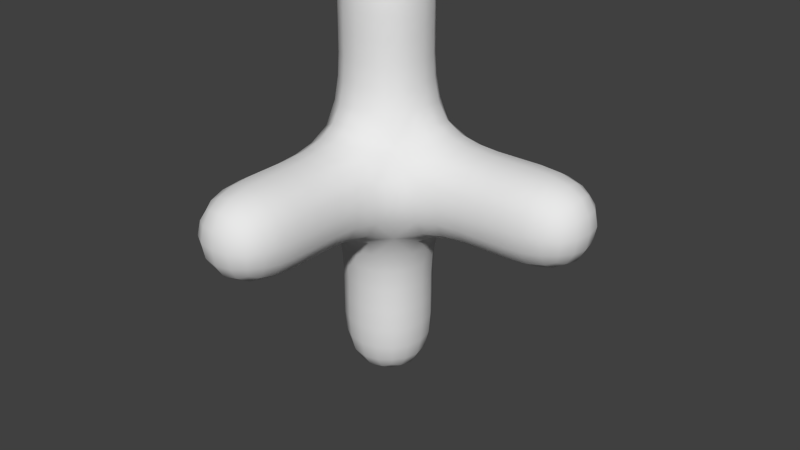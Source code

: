 # Source: cactus2.blend  (saved by Blender 2.73.0; exported with 4.5.12 LTS)
import bpy
from mathutils import Matrix  # noqa: F401  (used for matrix-valued properties, if any)

bpy.ops.wm.read_factory_settings(use_empty=True)
scene = bpy.context.scene
scene.name = 'Scene'

# ---- collections
col_collection_1 = bpy.data.collections.new('Collection 1'); scene.collection.children.link(col_collection_1)

# ---- world
world_world = bpy.data.worlds.new('World'); scene.world = world_world
world_world.color = (0.05088, 0.05088, 0.05088)
world_world.use_sun_shadow = False
world_world.sun_shadow_jitter_overblur = 0.0
world_world.cycles.sampling_method = 'MANUAL'
world_world.cycles.sample_map_resolution = 256

# ---- meshes
me_cube_001 = bpy.data.meshes.new('Cube.001')
me_cube_001.from_pydata([(-0.454, 0.0, 0.01866), (-0.4688, 0.0, 0.25), (-0.4236, 0.1814, 0.0217), (-0.4097, 0.0, -0.1753), (-0.4236, -0.1814, 0.0217), (-0.4375, -0.1875, 0.25), (-0.4375, 0.1875, 0.25), (-0.3819, 0.1632, -0.1632), (-0.3819, -0.1632, -0.1632), (0.0, 0.454, 0.01866), (0.0, 0.4688, 0.25), (0.1814, 0.4236, 0.0217), (0.0, 0.4097, -0.1753), (-0.1814, 0.4236, 0.0217), (-0.1875, 0.4375, 0.25), (0.1875, 0.4375, 0.25), (0.1632, 0.3819, -0.1632), (-0.1632, 0.3819, -0.1632), (0.454, 0.0, 0.01866), (0.4688, 0.0, 0.25), (0.4236, -0.1814, 0.0217), (0.4097, 0.0, -0.1753), (0.4236, 0.1814, 0.0217), (0.4375, 0.1875, 0.25), (0.4375, -0.1875, 0.25), (0.3819, -0.1632, -0.1632), (0.3819, 0.1632, -0.1632), (0.0, -0.454, 0.01866), (0.0, -0.4688, 0.25), (-0.1814, -0.4236, 0.0217), (0.0, -0.4097, -0.1753), (0.1814, -0.4236, 0.0217), (0.1875, -0.4375, 0.25), (-0.1875, -0.4375, 0.25), (-0.1632, -0.3819, -0.1632), (0.1632, -0.3819, -0.1632), (0.0, 0.0, -0.4392), (-0.1753, 0.0, -0.4097), (0.0, 0.1753, -0.4097), (0.1753, 0.0, -0.4097), (0.0, -0.1753, -0.4097), (-0.1632, -0.1632, -0.3819), (-0.1632, 0.1632, -0.3819), (0.1632, 0.1632, -0.3819), (0.1632, -0.1632, -0.3819), (0.00125, -0.4844, 0.9883), (0.0, -0.4688, 0.75), (0.1953, -0.4531, 0.9922), (0.005, -0.5312, 1.203), (-0.1903, -0.4531, 0.9922), (-0.1875, -0.4375, 0.75), (0.1875, -0.4375, 0.75), (0.2188, -0.5, 1.219), (-0.1987, -0.5, 1.219), (0.4844, -1.012, 2.0), (0.5312, -0.7969, 2.0), (0.4531, -1.008, 2.195), (0.4688, -1.25, 2.0), (0.4531, -1.008, 1.805), (0.5, -0.7812, 1.781), (0.5, -0.7812, 2.219), (0.4375, -1.25, 2.188), (0.4375, -1.25, 1.812), (0.4844, -0.00125, 0.9883), (0.4688, 0.0, 0.75), (0.4531, 0.1903, 0.9922), (0.5312, -0.005, 1.203), (0.4531, -0.1953, 0.9922), (0.4375, -0.1875, 0.75), (0.4375, 0.1875, 0.75), (0.5, 0.1987, 1.219), (0.5, -0.2188, 1.219), (0.001953, 0.4695, 1.0), (0.0, 0.4688, 0.75), (-0.1875, 0.4375, 1.0), (0.007812, 0.4716, 1.25), (0.1953, 0.4403, 1.0), (0.1875, 0.4375, 0.75), (-0.1875, 0.4375, 0.75), (-0.1875, 0.4375, 1.25), (0.2188, 0.4487, 1.25), (-0.4695, -0.001953, 1.0), (-0.4688, 0.0, 0.75), (-0.4403, -0.1953, 1.0), (-0.4716, -0.007812, 1.25), (-0.4375, 0.1875, 1.0), (-0.4375, 0.1875, 0.75), (-0.4375, -0.1875, 0.75), (-0.4487, -0.2188, 1.25), (-0.4375, 0.1875, 1.25), (0.00125, -0.4844, 3.012), (0.005, -0.5312, 2.797), (0.1953, -0.4531, 3.008), (0.0, -0.4688, 3.25), (-0.1903, -0.4531, 3.008), (-0.1987, -0.5, 2.781), (0.2188, -0.5, 2.781), (0.1875, -0.4375, 3.25), (-0.1875, -0.4375, 3.25), (1.0, 0.4702, 2.0), (0.75, 0.4744, 2.0), (1.0, 0.4403, 2.195), (1.25, 0.4688, 2.0), (1.0, 0.4403, 1.805), (0.75, 0.4487, 1.781), (0.75, 0.4487, 2.219), (1.25, 0.4375, 2.188), (1.25, 0.4375, 1.812), (0.01562, 0.4819, 2.0), (0.01562, 0.4794, 1.75), (-0.1875, 0.4375, 2.0), (0.01562, 0.4794, 2.25), (0.25, 0.49, 2.0), (0.25, 0.48, 1.75), (-0.1875, 0.4375, 1.75), (-0.1875, 0.4375, 2.25), (0.25, 0.48, 2.25), (-0.4819, -0.01562, 2.0), (-0.4794, -0.01562, 1.75), (-0.49, -0.25, 2.0), (-0.4794, -0.01562, 2.25), (-0.4375, 0.1875, 2.0), (-0.4375, 0.1875, 1.75), (-0.48, -0.25, 1.75), (-0.48, -0.25, 2.25), (-0.4375, 0.1875, 2.25), (0.454, -1.981, 2.0), (0.4688, -1.75, 2.0), (0.4236, -1.978, 2.181), (0.4097, -2.175, 2.0), (0.4236, -1.978, 1.819), (0.4375, -1.75, 1.812), (0.4375, -1.75, 2.188), (0.3819, -2.163, 2.163), (0.3819, -2.163, 1.837), (-0.4702, -1.0, 2.0), (-0.4744, -0.75, 2.0), (-0.4403, -1.0, 1.805), (-0.4688, -1.25, 2.0), (-0.4403, -1.0, 2.195), (-0.4487, -0.75, 2.219), (-0.4487, -0.75, 1.781), (-0.4375, -1.25, 1.812), (-0.4375, -1.25, 2.188), (0.00125, -1.012, 2.484), (0.005, -0.7969, 2.531), (-0.1903, -1.008, 2.453), (0.0, -1.25, 2.469), (0.1953, -1.008, 2.453), (0.2188, -0.7812, 2.5), (-0.1987, -0.7812, 2.5), (-0.1875, -1.25, 2.438), (0.1875, -1.25, 2.438), (0.00125, -1.012, 1.516), (0.005, -0.7969, 1.469), (0.1953, -1.008, 1.547), (0.0, -1.25, 1.531), (-0.1903, -1.008, 1.547), (-0.1987, -0.7812, 1.5), (0.2188, -0.7812, 1.5), (0.1875, -1.25, 1.562), (-0.1875, -1.25, 1.562), (0.0, -2.439, 2.0), (0.0, -2.41, 1.825), (0.1753, -2.41, 2.0), (0.0, -2.41, 2.175), (-0.1753, -2.41, 2.0), (-0.1632, -2.382, 1.837), (0.1632, -2.382, 1.837), (0.1632, -2.382, 2.163), (-0.1632, -2.382, 2.163), (-0.454, -1.981, 2.0), (-0.4688, -1.75, 2.0), (-0.4236, -1.978, 1.819), (-0.4097, -2.175, 2.0), (-0.4236, -1.978, 2.181), (-0.4375, -1.75, 2.188), (-0.4375, -1.75, 1.812), (-0.3819, -2.163, 1.837), (-0.3819, -2.163, 2.163), (0.0, -1.981, 2.454), (0.0, -1.75, 2.469), (-0.1814, -1.978, 2.424), (0.0, -2.175, 2.41), (0.1814, -1.978, 2.424), (0.1875, -1.75, 2.438), (-0.1875, -1.75, 2.438), (-0.1632, -2.163, 2.382), (0.1632, -2.163, 2.382), (0.0, -1.981, 1.546), (0.0, -1.75, 1.531), (0.1814, -1.978, 1.576), (0.0, -2.175, 1.59), (-0.1814, -1.978, 1.576), (-0.1875, -1.75, 1.562), (0.1875, -1.75, 1.562), (0.1632, -2.163, 1.618), (-0.1632, -2.163, 1.618), (1.981, 0.454, 2.0), (1.75, 0.4688, 2.0), (1.978, 0.4236, 2.181), (2.175, 0.4097, 2.0), (1.978, 0.4236, 1.819), (1.75, 0.4375, 1.812), (1.75, 0.4375, 2.188), (2.163, 0.3819, 2.163), (2.163, 0.3819, 1.837), (1.012, -0.4844, 2.0), (0.7969, -0.5312, 2.0), (1.008, -0.4531, 1.805), (1.25, -0.4688, 2.0), (1.008, -0.4531, 2.195), (0.7812, -0.5, 2.219), (0.7812, -0.5, 1.781), (1.25, -0.4375, 1.812), (1.25, -0.4375, 2.188), (1.012, -0.00125, 2.484), (0.7969, -0.005, 2.531), (1.008, -0.1953, 2.453), (1.25, 0.0, 2.469), (1.008, 0.1903, 2.453), (0.7812, 0.1987, 2.5), (0.7812, -0.2188, 2.5), (1.25, -0.1875, 2.438), (1.25, 0.1875, 2.438), (1.012, -0.00125, 1.516), (0.7969, -0.005, 1.469), (1.008, 0.1903, 1.547), (1.25, 0.0, 1.531), (1.008, -0.1953, 1.547), (0.7812, -0.2188, 1.5), (0.7812, 0.1987, 1.5), (1.25, 0.1875, 1.562), (1.25, -0.1875, 1.562), (2.439, 0.0, 2.0), (2.41, 0.0, 1.825), (2.41, 0.1753, 2.0), (2.41, 0.0, 2.175), (2.41, -0.1753, 2.0), (2.382, -0.1632, 1.837), (2.382, 0.1632, 1.837), (2.382, 0.1632, 2.163), (2.382, -0.1632, 2.163), (1.981, -0.454, 2.0), (1.75, -0.4688, 2.0), (1.978, -0.4236, 1.819), (2.175, -0.4097, 2.0), (1.978, -0.4236, 2.181), (1.75, -0.4375, 2.188), (1.75, -0.4375, 1.812), (2.163, -0.3819, 1.837), (2.163, -0.3819, 2.163), (1.981, 0.0, 2.454), (1.75, 0.0, 2.469), (1.978, -0.1814, 2.424), (2.175, 0.0, 2.41), (1.978, 0.1814, 2.424), (1.75, 0.1875, 2.438), (1.75, -0.1875, 2.438), (2.163, -0.1632, 2.382), (2.163, 0.1632, 2.382), (1.981, 0.0, 1.546), (1.75, 0.0, 1.531), (1.978, 0.1814, 1.576), (2.175, 0.0, 1.59), (1.978, -0.1814, 1.576), (1.75, -0.1875, 1.562), (1.75, 0.1875, 1.562), (2.163, 0.1632, 1.618), (2.163, -0.1632, 1.618), (0.0, -0.454, 3.981), (0.0, -0.4688, 3.75), (0.1814, -0.4236, 3.978), (0.0, -0.4097, 4.175), (-0.1814, -0.4236, 3.978), (-0.1875, -0.4375, 3.75), (0.1875, -0.4375, 3.75), (0.1632, -0.3819, 4.163), (-0.1632, -0.3819, 4.163), (0.4844, -0.00125, 3.012), (0.5312, -0.005, 2.797), (0.4531, 0.1903, 3.008), (0.4688, 0.0, 3.25), (0.4531, -0.1953, 3.008), (0.5, -0.2188, 2.781), (0.5, 0.1987, 2.781), (0.4375, 0.1875, 3.25), (0.4375, -0.1875, 3.25), (0.001953, 0.4695, 3.0), (0.007812, 0.4716, 2.75), (-0.1875, 0.4375, 3.0), (0.0, 0.4688, 3.25), (0.1953, 0.4403, 3.0), (0.2188, 0.4487, 2.75), (-0.1875, 0.4375, 2.75), (-0.1875, 0.4375, 3.25), (0.1875, 0.4375, 3.25), (-0.4695, -0.001953, 3.0), (-0.4716, -0.007812, 2.75), (-0.4403, -0.1953, 3.0), (-0.4688, 0.0, 3.25), (-0.4375, 0.1875, 3.0), (-0.4375, 0.1875, 2.75), (-0.4487, -0.2188, 2.75), (-0.4375, -0.1875, 3.25), (-0.4375, 0.1875, 3.25), (0.0, 0.0, 4.439), (0.1753, 0.0, 4.41), (0.0, 0.1753, 4.41), (-0.1753, 0.0, 4.41), (0.0, -0.1753, 4.41), (0.1632, -0.1632, 4.382), (0.1632, 0.1632, 4.382), (-0.1632, 0.1632, 4.382), (-0.1632, -0.1632, 4.382), (0.454, 0.0, 3.981), (0.4688, 0.0, 3.75), (0.4236, 0.1814, 3.978), (0.4097, 0.0, 4.175), (0.4236, -0.1814, 3.978), (0.4375, -0.1875, 3.75), (0.4375, 0.1875, 3.75), (0.3819, 0.1632, 4.163), (0.3819, -0.1632, 4.163), (0.0, 0.454, 3.981), (0.0, 0.4688, 3.75), (-0.1814, 0.4236, 3.978), (0.0, 0.4097, 4.175), (0.1814, 0.4236, 3.978), (0.1875, 0.4375, 3.75), (-0.1875, 0.4375, 3.75), (-0.1632, 0.3819, 4.163), (0.1632, 0.3819, 4.163), (-0.454, 0.0, 3.981), (-0.4688, 0.0, 3.75), (-0.4236, -0.1814, 3.978), (-0.4097, 0.0, 4.175), (-0.4236, 0.1814, 3.978), (-0.4375, 0.1875, 3.75), (-0.4375, -0.1875, 3.75), (-0.3819, -0.1632, 4.163), (-0.3819, 0.1632, 4.163), (-0.2995, -0.2995, -0.151), (-0.3327, -0.3327, 0.02474), (-0.3438, -0.3438, 0.25), (-0.4375, -0.1875, 0.5), (-0.4688, 0.0, 0.5), (-0.4375, 0.1875, 0.5), (-0.3438, 0.3438, 0.25), (-0.3327, 0.3327, 0.02474), (-0.2995, 0.2995, -0.151), (-0.2995, 0.151, -0.2995), (-0.3216, 0.0, -0.3216), (-0.2995, -0.151, -0.2995), (-0.1875, 0.4375, 0.5), (0.0, 0.4688, 0.5), (0.1875, 0.4375, 0.5), (0.3438, 0.3438, 0.25), (0.3327, 0.3327, 0.02474), (0.2995, 0.2995, -0.151), (0.151, 0.2995, -0.2995), (0.0, 0.3216, -0.3216), (-0.151, 0.2995, -0.2995), (0.4375, 0.1875, 0.5), (0.4688, 0.0, 0.5), (0.4375, -0.1875, 0.5), (0.3438, -0.3438, 0.25), (0.3327, -0.3327, 0.02474), (0.2995, -0.2995, -0.151), (0.2995, -0.151, -0.2995), (0.3216, 0.0, -0.3216), (0.2995, 0.151, -0.2995), (0.1875, -0.4375, 0.5), (0.0, -0.4688, 0.5), (-0.1875, -0.4375, 0.5), (-0.151, -0.2995, -0.2995), (0.0, -0.3216, -0.3216), (0.151, -0.2995, -0.2995), (-0.4622, -0.2422, 1.5), (-0.4749, -0.01367, 1.5), (-0.4375, 0.1875, 1.5), (-0.1875, 0.4375, 1.5), (0.01367, 0.4749, 1.5), (0.2422, 0.4622, 1.5), (0.6016, 0.2044, 1.398), (0.6289, -0.0075, 1.371), (0.6016, -0.2344, 1.398), (0.2344, -0.6016, 1.398), (0.0075, -0.6289, 1.371), (-0.2044, -0.6016, 1.398), (-0.3606, -0.3984, 1.242), (-0.348, -0.3574, 0.998), (-0.3438, -0.3438, 0.75), (0.3438, -0.3438, 0.75), (0.3574, -0.3574, 0.9961), (0.3984, -0.3984, 1.234), (0.3438, 0.3438, 0.75), (0.3574, 0.348, 0.998), (0.3984, 0.3606, 1.242), (-0.3438, 0.3438, 0.75), (-0.3438, 0.3438, 1.0), (-0.3438, 0.3438, 1.25), (-0.4622, -0.2422, 2.5), (-0.4749, -0.01367, 2.5), (-0.4375, 0.1875, 2.5), (-0.1875, 0.4375, 2.5), (0.01367, 0.4749, 2.5), (0.2422, 0.4622, 2.5), (0.6016, 0.2044, 2.602), (0.6289, -0.0075, 2.629), (0.6016, -0.2344, 2.602), (0.2344, -0.6016, 2.602), (0.0075, -0.6289, 2.629), (-0.2044, -0.6016, 2.602), (-0.4622, -0.5, 2.242), (-0.4811, -0.5, 2.0), (-0.4622, -0.5, 1.758), (0.6016, -0.6016, 1.766), (0.6289, -0.6289, 2.0), (0.6016, -0.6016, 2.234), (0.5, 0.4622, 1.758), (0.5, 0.4811, 2.0), (0.5, 0.4622, 2.242), (-0.3438, 0.3438, 1.75), (-0.3438, 0.3438, 2.0), (-0.3438, 0.3438, 2.25), (0.1875, -1.5, 1.562), (0.0, -1.5, 1.531), (-0.1875, -1.5, 1.562), (0.1875, -1.5, 2.438), (0.0, -1.5, 2.469), (-0.1875, -1.5, 2.438), (-0.4375, -1.5, 2.188), (-0.4688, -1.5, 2.0), (-0.4375, -1.5, 1.812), (0.4375, -1.5, 1.812), (0.4688, -1.5, 2.0), (0.4375, -1.5, 2.188), (0.3438, -1.25, 1.656), (0.3574, -1.004, 1.643), (0.3984, -0.7656, 1.602), (0.3984, -0.7656, 2.398), (0.3574, -1.004, 2.357), (0.3438, -1.25, 2.344), (-0.3438, -1.25, 2.344), (-0.348, -1.002, 2.357), (-0.3606, -0.7578, 2.398), (-0.3606, -0.7578, 1.602), (-0.348, -1.002, 1.643), (-0.3438, -1.25, 1.656), (0.151, -2.299, 1.701), (0.0, -2.322, 1.678), (-0.151, -2.299, 1.701), (0.151, -2.299, 2.299), (0.0, -2.322, 2.322), (-0.151, -2.299, 2.299), (-0.2995, -2.299, 2.151), (-0.3216, -2.322, 2.0), (-0.2995, -2.299, 1.849), (0.2995, -2.299, 1.849), (0.3216, -2.322, 2.0), (0.2995, -2.299, 2.151), (0.2995, -2.151, 1.701), (0.3327, -1.975, 1.667), (0.3438, -1.75, 1.656), (0.3438, -1.75, 2.344), (0.3327, -1.975, 2.333), (0.2995, -2.151, 2.299), (-0.2995, -2.151, 2.299), (-0.3327, -1.975, 2.333), (-0.3438, -1.75, 2.344), (-0.3438, -1.75, 1.656), (-0.3327, -1.975, 1.667), (-0.2995, -2.151, 1.701), (1.5, 0.1875, 1.562), (1.5, 0.0, 1.531), (1.5, -0.1875, 1.562), (1.5, 0.1875, 2.438), (1.5, 0.0, 2.469), (1.5, -0.1875, 2.438), (1.5, -0.4375, 1.812), (1.5, -0.4688, 2.0), (1.5, -0.4375, 2.188), (1.5, 0.4375, 1.812), (1.5, 0.4688, 2.0), (1.5, 0.4375, 2.188), (1.25, 0.3438, 1.656), (1.002, 0.348, 1.643), (0.7578, 0.3606, 1.602), (0.7578, 0.3606, 2.398), (1.002, 0.348, 2.357), (1.25, 0.3438, 2.344), (1.25, -0.3438, 2.344), (1.004, -0.3574, 2.357), (0.7656, -0.3984, 2.398), (0.7656, -0.3984, 1.602), (1.004, -0.3574, 1.643), (1.25, -0.3438, 1.656), (2.299, 0.151, 1.701), (2.322, 0.0, 1.678), (2.299, -0.151, 1.701), (2.299, 0.151, 2.299), (2.322, 0.0, 2.322), (2.299, -0.151, 2.299), (2.299, -0.2995, 1.849), (2.322, -0.3216, 2.0), (2.299, -0.2995, 2.151), (2.299, 0.2995, 1.849), (2.322, 0.3216, 2.0), (2.299, 0.2995, 2.151), (2.151, 0.2995, 1.701), (1.975, 0.3327, 1.667), (1.75, 0.3438, 1.656), (1.75, 0.3438, 2.344), (1.975, 0.3327, 2.333), (2.151, 0.2995, 2.299), (2.151, -0.2995, 2.299), (1.975, -0.3327, 2.333), (1.75, -0.3438, 2.344), (1.75, -0.3438, 1.656), (1.975, -0.3327, 1.667), (2.151, -0.2995, 1.701), (-0.4375, -0.1875, 3.5), (-0.4688, 0.0, 3.5), (-0.4375, 0.1875, 3.5), (-0.1875, 0.4375, 3.5), (0.0, 0.4688, 3.5), (0.1875, 0.4375, 3.5), (0.4375, 0.1875, 3.5), (0.4688, 0.0, 3.5), (0.4375, -0.1875, 3.5), (0.1875, -0.4375, 3.5), (0.0, -0.4688, 3.5), (-0.1875, -0.4375, 3.5), (-0.3438, -0.3438, 3.25), (-0.348, -0.3574, 3.002), (-0.3606, -0.3984, 2.758), (0.3984, -0.3984, 2.766), (0.3574, -0.3574, 3.004), (0.3438, -0.3438, 3.25), (0.3984, 0.3606, 2.758), (0.3574, 0.348, 3.002), (0.3438, 0.3438, 3.25), (-0.3438, 0.3438, 2.75), (-0.3438, 0.3438, 3.0), (-0.3438, 0.3438, 3.25), (-0.2995, -0.151, 4.299), (-0.3216, 0.0, 4.322), (-0.2995, 0.151, 4.299), (-0.151, 0.2995, 4.299), (0.0, 0.3216, 4.322), (0.151, 0.2995, 4.299), (0.2995, 0.151, 4.299), (0.3216, 0.0, 4.322), (0.2995, -0.151, 4.299), (0.151, -0.2995, 4.299), (0.0, -0.3216, 4.322), (-0.151, -0.2995, 4.299), (-0.2995, -0.2995, 4.151), (-0.3327, -0.3327, 3.975), (-0.3438, -0.3438, 3.75), (0.3438, -0.3438, 3.75), (0.3327, -0.3327, 3.975), (0.2995, -0.2995, 4.151), (0.3438, 0.3438, 3.75), (0.3327, 0.3327, 3.975), (0.2995, 0.2995, 4.151), (-0.3438, 0.3438, 3.75), (-0.3327, 0.3327, 3.975), (-0.2995, 0.2995, 4.151), (-0.2546, -0.2546, -0.2546), (-0.2546, 0.2546, -0.2546), (0.2546, 0.2546, -0.2546), (0.2546, -0.2546, -0.2546), (-0.3438, -0.3438, 0.5), (-0.3438, 0.3438, 0.5), (0.3438, 0.3438, 0.5), (0.3438, -0.3438, 0.5), (-0.393, -0.5, 1.5), (-0.3438, 0.3438, 1.5), (0.5, 0.393, 1.5), (0.5, -0.5, 1.5), (-0.393, -0.5, 2.5), (-0.3438, 0.3438, 2.5), (0.5, 0.393, 2.5), (0.5, -0.5, 2.5), (-0.3438, -1.5, 1.656), (0.3438, -1.5, 1.656), (-0.3438, -1.5, 2.344), (0.3438, -1.5, 2.344), (-0.2546, -2.255, 1.745), (0.2546, -2.255, 1.745), (-0.2546, -2.255, 2.255), (0.2546, -2.255, 2.255), (1.5, 0.3438, 1.656), (1.5, -0.3438, 1.656), (1.5, 0.3438, 2.344), (1.5, -0.3438, 2.344), (2.255, 0.2546, 1.745), (2.255, -0.2546, 1.745), (2.255, 0.2546, 2.255), (2.255, -0.2546, 2.255), (-0.3438, -0.3438, 3.5), (-0.3438, 0.3438, 3.5), (0.3438, 0.3438, 3.5), (0.3438, -0.3438, 3.5), (-0.2546, -0.2546, 4.255), (-0.2546, 0.2546, 4.255), (0.2546, 0.2546, 4.255), (0.2546, -0.2546, 4.255)], [], [(0, 4, 5, 1), (1, 5, 345, 346), (4, 343, 344, 5), (5, 344, 574, 345), (0, 1, 6, 2), (2, 6, 348, 349), (1, 346, 347, 6), (6, 347, 575, 348), (0, 2, 7, 3), (3, 7, 351, 352), (2, 349, 350, 7), (7, 350, 571, 351), (0, 3, 8, 4), (4, 8, 342, 343), (3, 352, 353, 8), (8, 353, 570, 342), (9, 13, 14, 10), (10, 14, 354, 355), (13, 349, 348, 14), (14, 348, 575, 354), (9, 10, 15, 11), (11, 15, 357, 358), (10, 355, 356, 15), (15, 356, 576, 357), (9, 11, 16, 12), (12, 16, 360, 361), (11, 358, 359, 16), (16, 359, 572, 360), (9, 12, 17, 13), (13, 17, 350, 349), (12, 361, 362, 17), (17, 362, 571, 350), (18, 22, 23, 19), (19, 23, 363, 364), (22, 358, 357, 23), (23, 357, 576, 363), (18, 19, 24, 20), (20, 24, 366, 367), (19, 364, 365, 24), (24, 365, 577, 366), (18, 20, 25, 21), (21, 25, 369, 370), (20, 367, 368, 25), (25, 368, 573, 369), (18, 21, 26, 22), (22, 26, 359, 358), (21, 370, 371, 26), (26, 371, 572, 359), (27, 31, 32, 28), (28, 32, 372, 373), (31, 367, 366, 32), (32, 366, 577, 372), (27, 28, 33, 29), (29, 33, 344, 343), (28, 373, 374, 33), (33, 374, 574, 344), (27, 29, 34, 30), (30, 34, 375, 376), (29, 343, 342, 34), (34, 342, 570, 375), (27, 30, 35, 31), (31, 35, 368, 367), (30, 376, 377, 35), (35, 377, 573, 368), (36, 40, 41, 37), (37, 41, 353, 352), (40, 376, 375, 41), (41, 375, 570, 353), (36, 37, 42, 38), (38, 42, 362, 361), (37, 352, 351, 42), (42, 351, 571, 362), (36, 38, 43, 39), (39, 43, 371, 370), (38, 361, 360, 43), (43, 360, 572, 371), (36, 39, 44, 40), (40, 44, 377, 376), (39, 370, 369, 44), (44, 369, 573, 377), (45, 49, 50, 46), (46, 50, 374, 373), (49, 391, 392, 50), (50, 392, 574, 374), (45, 46, 51, 47), (47, 51, 393, 394), (46, 373, 372, 51), (51, 372, 577, 393), (45, 47, 52, 48), (48, 52, 387, 388), (47, 394, 395, 52), (52, 395, 581, 387), (45, 48, 53, 49), (49, 53, 390, 391), (48, 388, 389, 53), (53, 389, 578, 390), (54, 58, 59, 55), (55, 59, 417, 418), (58, 439, 440, 59), (59, 440, 581, 417), (54, 55, 60, 56), (56, 60, 441, 442), (55, 418, 419, 60), (60, 419, 585, 441), (54, 56, 61, 57), (57, 61, 437, 436), (56, 442, 443, 61), (61, 443, 589, 437), (54, 57, 62, 58), (58, 62, 438, 439), (57, 436, 435, 62), (62, 435, 587, 438), (63, 67, 68, 64), (64, 68, 365, 364), (67, 394, 393, 68), (68, 393, 577, 365), (63, 64, 69, 65), (65, 69, 396, 397), (64, 364, 363, 69), (69, 363, 576, 396), (63, 65, 70, 66), (66, 70, 384, 385), (65, 397, 398, 70), (70, 398, 580, 384), (63, 66, 71, 67), (67, 71, 395, 394), (66, 385, 386, 71), (71, 386, 581, 395), (72, 76, 77, 73), (73, 77, 356, 355), (76, 397, 396, 77), (77, 396, 576, 356), (72, 73, 78, 74), (74, 78, 399, 400), (73, 355, 354, 78), (78, 354, 575, 399), (72, 74, 79, 75), (75, 79, 381, 382), (74, 400, 401, 79), (79, 401, 579, 381), (72, 75, 80, 76), (76, 80, 398, 397), (75, 382, 383, 80), (80, 383, 580, 398), (81, 85, 86, 82), (82, 86, 347, 346), (85, 400, 399, 86), (86, 399, 575, 347), (81, 82, 87, 83), (83, 87, 392, 391), (82, 346, 345, 87), (87, 345, 574, 392), (81, 83, 88, 84), (84, 88, 378, 379), (83, 391, 390, 88), (88, 390, 578, 378), (81, 84, 89, 85), (85, 89, 401, 400), (84, 379, 380, 89), (89, 380, 579, 401), (90, 94, 95, 91), (91, 95, 413, 412), (94, 535, 536, 95), (95, 536, 582, 413), (90, 91, 96, 92), (92, 96, 537, 538), (91, 412, 411, 96), (96, 411, 585, 537), (90, 92, 97, 93), (93, 97, 531, 532), (92, 538, 539, 97), (97, 539, 605, 531), (90, 93, 98, 94), (94, 98, 534, 535), (93, 532, 533, 98), (98, 533, 602, 534), (99, 103, 104, 100), (100, 104, 420, 421), (103, 487, 488, 104), (104, 488, 580, 420), (99, 100, 105, 101), (101, 105, 489, 490), (100, 421, 422, 105), (105, 422, 584, 489), (99, 101, 106, 102), (102, 106, 485, 484), (101, 490, 491, 106), (106, 491, 596, 485), (99, 102, 107, 103), (103, 107, 486, 487), (102, 484, 483, 107), (107, 483, 594, 486), (108, 112, 113, 109), (109, 113, 383, 382), (112, 421, 420, 113), (113, 420, 580, 383), (108, 109, 114, 110), (110, 114, 423, 424), (109, 382, 381, 114), (114, 381, 579, 423), (108, 110, 115, 111), (111, 115, 405, 406), (110, 424, 425, 115), (115, 425, 583, 405), (108, 111, 116, 112), (112, 116, 422, 421), (111, 406, 407, 116), (116, 407, 584, 422), (117, 121, 122, 118), (118, 122, 380, 379), (121, 424, 423, 122), (122, 423, 579, 380), (117, 118, 123, 119), (119, 123, 416, 415), (118, 379, 378, 123), (123, 378, 578, 416), (117, 119, 124, 120), (120, 124, 402, 403), (119, 415, 414, 124), (124, 414, 582, 402), (117, 120, 125, 121), (121, 125, 425, 424), (120, 403, 404, 125), (125, 404, 583, 425), (126, 130, 131, 127), (127, 131, 435, 436), (130, 463, 464, 131), (131, 464, 587, 435), (126, 127, 132, 128), (128, 132, 465, 466), (127, 436, 437, 132), (132, 437, 589, 465), (126, 128, 133, 129), (129, 133, 461, 460), (128, 466, 467, 133), (133, 467, 593, 461), (126, 129, 134, 130), (130, 134, 462, 463), (129, 460, 459, 134), (134, 459, 591, 462), (135, 139, 140, 136), (136, 140, 414, 415), (139, 445, 446, 140), (140, 446, 582, 414), (135, 136, 141, 137), (137, 141, 447, 448), (136, 415, 416, 141), (141, 416, 578, 447), (135, 137, 142, 138), (138, 142, 434, 433), (137, 448, 449, 142), (142, 449, 586, 434), (135, 138, 143, 139), (139, 143, 444, 445), (138, 433, 432, 143), (143, 432, 588, 444), (144, 148, 149, 145), (145, 149, 411, 412), (148, 442, 441, 149), (149, 441, 585, 411), (144, 145, 150, 146), (146, 150, 446, 445), (145, 412, 413, 150), (150, 413, 582, 446), (144, 146, 151, 147), (147, 151, 431, 430), (146, 445, 444, 151), (151, 444, 588, 431), (144, 147, 152, 148), (148, 152, 443, 442), (147, 430, 429, 152), (152, 429, 589, 443), (153, 157, 158, 154), (154, 158, 389, 388), (157, 448, 447, 158), (158, 447, 578, 389), (153, 154, 159, 155), (155, 159, 440, 439), (154, 388, 387, 159), (159, 387, 581, 440), (153, 155, 160, 156), (156, 160, 426, 427), (155, 439, 438, 160), (160, 438, 587, 426), (153, 156, 161, 157), (157, 161, 449, 448), (156, 427, 428, 161), (161, 428, 586, 449), (162, 166, 167, 163), (163, 167, 452, 451), (166, 457, 458, 167), (167, 458, 590, 452), (162, 163, 168, 164), (164, 168, 459, 460), (163, 451, 450, 168), (168, 450, 591, 459), (162, 164, 169, 165), (165, 169, 453, 454), (164, 460, 461, 169), (169, 461, 593, 453), (162, 165, 170, 166), (166, 170, 456, 457), (165, 454, 455, 170), (170, 455, 592, 456), (171, 175, 176, 172), (172, 176, 432, 433), (175, 469, 470, 176), (176, 470, 588, 432), (171, 172, 177, 173), (173, 177, 471, 472), (172, 433, 434, 177), (177, 434, 586, 471), (171, 173, 178, 174), (174, 178, 458, 457), (173, 472, 473, 178), (178, 473, 590, 458), (171, 174, 179, 175), (175, 179, 468, 469), (174, 457, 456, 179), (179, 456, 592, 468), (180, 184, 185, 181), (181, 185, 429, 430), (184, 466, 465, 185), (185, 465, 589, 429), (180, 181, 186, 182), (182, 186, 470, 469), (181, 430, 431, 186), (186, 431, 588, 470), (180, 182, 187, 183), (183, 187, 455, 454), (182, 469, 468, 187), (187, 468, 592, 455), (180, 183, 188, 184), (184, 188, 467, 466), (183, 454, 453, 188), (188, 453, 593, 467), (189, 193, 194, 190), (190, 194, 428, 427), (193, 472, 471, 194), (194, 471, 586, 428), (189, 190, 195, 191), (191, 195, 464, 463), (190, 427, 426, 195), (195, 426, 587, 464), (189, 191, 196, 192), (192, 196, 450, 451), (191, 463, 462, 196), (196, 462, 591, 450), (189, 192, 197, 193), (193, 197, 473, 472), (192, 451, 452, 197), (197, 452, 590, 473), (198, 202, 203, 199), (199, 203, 483, 484), (202, 511, 512, 203), (203, 512, 594, 483), (198, 199, 204, 200), (200, 204, 513, 514), (199, 484, 485, 204), (204, 485, 596, 513), (198, 200, 205, 201), (201, 205, 509, 508), (200, 514, 515, 205), (205, 515, 600, 509), (198, 201, 206, 202), (202, 206, 510, 511), (201, 508, 507, 206), (206, 507, 598, 510), (207, 211, 212, 208), (208, 212, 419, 418), (211, 493, 494, 212), (212, 494, 585, 419), (207, 208, 213, 209), (209, 213, 495, 496), (208, 418, 417, 213), (213, 417, 581, 495), (207, 209, 214, 210), (210, 214, 480, 481), (209, 496, 497, 214), (214, 497, 595, 480), (207, 210, 215, 211), (211, 215, 492, 493), (210, 481, 482, 215), (215, 482, 597, 492), (216, 220, 221, 217), (217, 221, 408, 409), (220, 490, 489, 221), (221, 489, 584, 408), (216, 217, 222, 218), (218, 222, 494, 493), (217, 409, 410, 222), (222, 410, 585, 494), (216, 218, 223, 219), (219, 223, 479, 478), (218, 493, 492, 223), (223, 492, 597, 479), (216, 219, 224, 220), (220, 224, 491, 490), (219, 478, 477, 224), (224, 477, 596, 491), (225, 229, 230, 226), (226, 230, 386, 385), (229, 496, 495, 230), (230, 495, 581, 386), (225, 226, 231, 227), (227, 231, 488, 487), (226, 385, 384, 231), (231, 384, 580, 488), (225, 227, 232, 228), (228, 232, 474, 475), (227, 487, 486, 232), (232, 486, 594, 474), (225, 228, 233, 229), (229, 233, 497, 496), (228, 475, 476, 233), (233, 476, 595, 497), (234, 238, 239, 235), (235, 239, 500, 499), (238, 505, 504, 239), (239, 504, 599, 500), (234, 235, 240, 236), (236, 240, 507, 508), (235, 499, 498, 240), (240, 498, 598, 507), (234, 236, 241, 237), (237, 241, 501, 502), (236, 508, 509, 241), (241, 509, 600, 501), (234, 237, 242, 238), (238, 242, 506, 505), (237, 502, 503, 242), (242, 503, 601, 506), (243, 247, 248, 244), (244, 248, 482, 481), (247, 517, 518, 248), (248, 518, 597, 482), (243, 244, 249, 245), (245, 249, 519, 520), (244, 481, 480, 249), (249, 480, 595, 519), (243, 245, 250, 246), (246, 250, 504, 505), (245, 520, 521, 250), (250, 521, 599, 504), (243, 246, 251, 247), (247, 251, 516, 517), (246, 505, 506, 251), (251, 506, 601, 516), (252, 256, 257, 253), (253, 257, 477, 478), (256, 514, 513, 257), (257, 513, 596, 477), (252, 253, 258, 254), (254, 258, 518, 517), (253, 478, 479, 258), (258, 479, 597, 518), (252, 254, 259, 255), (255, 259, 503, 502), (254, 517, 516, 259), (259, 516, 601, 503), (252, 255, 260, 256), (256, 260, 515, 514), (255, 502, 501, 260), (260, 501, 600, 515), (261, 265, 266, 262), (262, 266, 476, 475), (265, 520, 519, 266), (266, 519, 595, 476), (261, 262, 267, 263), (263, 267, 512, 511), (262, 475, 474, 267), (267, 474, 594, 512), (261, 263, 268, 264), (264, 268, 498, 499), (263, 511, 510, 268), (268, 510, 598, 498), (261, 264, 269, 265), (265, 269, 521, 520), (264, 499, 500, 269), (269, 500, 599, 521), (270, 274, 275, 271), (271, 275, 533, 532), (274, 559, 560, 275), (275, 560, 602, 533), (270, 271, 276, 272), (272, 276, 561, 562), (271, 532, 531, 276), (276, 531, 605, 561), (270, 272, 277, 273), (273, 277, 555, 556), (272, 562, 563, 277), (277, 563, 609, 555), (270, 273, 278, 274), (274, 278, 558, 559), (273, 556, 557, 278), (278, 557, 606, 558), (279, 283, 284, 280), (280, 284, 410, 409), (283, 538, 537, 284), (284, 537, 585, 410), (279, 280, 285, 281), (281, 285, 540, 541), (280, 409, 408, 285), (285, 408, 584, 540), (279, 281, 286, 282), (282, 286, 528, 529), (281, 541, 542, 286), (286, 542, 604, 528), (279, 282, 287, 283), (283, 287, 539, 538), (282, 529, 530, 287), (287, 530, 605, 539), (288, 292, 293, 289), (289, 293, 407, 406), (292, 541, 540, 293), (293, 540, 584, 407), (288, 289, 294, 290), (290, 294, 543, 544), (289, 406, 405, 294), (294, 405, 583, 543), (288, 290, 295, 291), (291, 295, 525, 526), (290, 544, 545, 295), (295, 545, 603, 525), (288, 291, 296, 292), (292, 296, 542, 541), (291, 526, 527, 296), (296, 527, 604, 542), (297, 301, 302, 298), (298, 302, 404, 403), (301, 544, 543, 302), (302, 543, 583, 404), (297, 298, 303, 299), (299, 303, 536, 535), (298, 403, 402, 303), (303, 402, 582, 536), (297, 299, 304, 300), (300, 304, 522, 523), (299, 535, 534, 304), (304, 534, 602, 522), (297, 300, 305, 301), (301, 305, 545, 544), (300, 523, 524, 305), (305, 524, 603, 545), (306, 310, 311, 307), (307, 311, 554, 553), (310, 556, 555, 311), (311, 555, 609, 554), (306, 307, 312, 308), (308, 312, 551, 550), (307, 553, 552, 312), (312, 552, 608, 551), (306, 308, 313, 309), (309, 313, 548, 547), (308, 550, 549, 313), (313, 549, 607, 548), (306, 309, 314, 310), (310, 314, 557, 556), (309, 547, 546, 314), (314, 546, 606, 557), (315, 319, 320, 316), (316, 320, 530, 529), (319, 562, 561, 320), (320, 561, 605, 530), (315, 316, 321, 317), (317, 321, 564, 565), (316, 529, 528, 321), (321, 528, 604, 564), (315, 317, 322, 318), (318, 322, 552, 553), (317, 565, 566, 322), (322, 566, 608, 552), (315, 318, 323, 319), (319, 323, 563, 562), (318, 553, 554, 323), (323, 554, 609, 563), (324, 328, 329, 325), (325, 329, 527, 526), (328, 565, 564, 329), (329, 564, 604, 527), (324, 325, 330, 326), (326, 330, 567, 568), (325, 526, 525, 330), (330, 525, 603, 567), (324, 326, 331, 327), (327, 331, 549, 550), (326, 568, 569, 331), (331, 569, 607, 549), (324, 327, 332, 328), (328, 332, 566, 565), (327, 550, 551, 332), (332, 551, 608, 566), (333, 337, 338, 334), (334, 338, 524, 523), (337, 568, 567, 338), (338, 567, 603, 524), (333, 334, 339, 335), (335, 339, 560, 559), (334, 523, 522, 339), (339, 522, 602, 560), (333, 335, 340, 336), (336, 340, 546, 547), (335, 559, 558, 340), (340, 558, 606, 546), (333, 336, 341, 337), (337, 341, 569, 568), (336, 547, 548, 341), (341, 548, 607, 569)])
me_cube_001.polygons.foreach_set('use_smooth', [True] * 608)
me_cube_001.use_remesh_preserve_volume = False
me_cube_001.use_remesh_preserve_attributes = False
me_cube_001.use_mirror_vertex_groups = False
me_cube_001.update()
arm_armature = bpy.data.armatures.new('Armature')  # bones are not reproduced

# ---- objects
ob_armature = bpy.data.objects.new('Armature', arm_armature)
ob_cube = bpy.data.objects.new('Cube', me_cube_001)

# ---- transforms, parenting, visibility, modifiers, constraints
ob_armature.location = (0.0, 0.0, 0.0)
ob_armature.lineart.crease_threshold = 0.0
ob_cube.parent = ob_armature
ob_cube.location = (0.0, 0.0, 0.0)
ob_cube.lineart.crease_threshold = 0.0
_vg = ob_cube.vertex_groups.new(name='ROOT')
for _i, _w in zip([0, 1, 2, 3, 4, 5, 6, 7, 8, 9, 10, 11, 12, 13, 14, 15, 16, 17, 18, 19, 20, 21, 22, 23, 24, 25, 26, 27, 28, 29, 30, 31, 32, 33, 34, 35, 36, 37, 38, 39, 40, 41, 42, 43, 44, 45, 46, 47, 48, 49, 50, 51, 52, 53, 63, 64, 65, 66, 67, 68, 69, 70, 71, 72, 73, 74, 75, 76, 77, 78, 79, 80, 81, 82, 83, 84, 85, 86, 87, 88, 89, 154, 226, 342, 343, 344, 345, 346, 347, 348, 349, 350, 351, 352, 353, 354, 355, 356, 357, 358, 359, 360, 361, 362, 363, 364, 365, 366, 367, 368, 369, 370, 371, 372, 373, 374, 375, 376, 377, 378, 379, 380, 381, 382, 383, 384, 385, 386, 387, 388, 389, 390, 391, 392, 393, 394, 395, 396, 397, 398, 399, 400, 401, 570, 571, 572, 573, 574, 575, 576, 577, 578, 579, 580, 581], [1.0, 0.9985, 1.0, 1.0, 1.0, 0.9954, 0.9992, 1.0, 1.0, 1.0, 0.9985, 1.0, 1.0, 1.0, 0.9992, 0.9954, 1.0, 1.0, 1.0, 0.989, 1.0, 1.0, 1.0, 0.99, 0.9875, 1.0, 1.0, 1.0, 0.989, 1.0, 1.0, 1.0, 0.9875, 0.99, 1.0, 1.0, 1.0, 1.0, 1.0, 1.0, 1.0, 1.0, 1.0, 1.0, 1.0, 0.2961, 0.7607, 0.2901, 0.1336, 0.3068, 0.7676, 0.7603, 0.1177, 0.132, 0.2961, 0.7607, 0.3068, 0.1336, 0.2901, 0.7603, 0.7676, 0.132, 0.1177, 0.4962, 0.8148, 0.5028, 0.174, 0.4624, 0.8028, 0.8179, 0.1857, 0.1591, 0.4962, 0.8148, 0.4624, 0.174, 0.5028, 0.8179, 0.8028, 0.1591, 0.1857, 0.0001816, 0.0001816, 1.0, 1.0, 0.9918, 0.9271, 0.9314, 0.9325, 0.999, 1.0, 1.0, 1.0, 1.0, 1.0, 0.9325, 0.9314, 0.9271, 0.9918, 1.0, 1.0, 1.0, 1.0, 1.0, 0.9179, 0.9163, 0.9148, 0.9866, 1.0, 1.0, 1.0, 1.0, 1.0, 0.9148, 0.9163, 0.9179, 1.0, 1.0, 1.0, 0.05961, 0.06409, 0.06691, 0.06691, 0.06409, 0.05961, 0.05478, 0.05872, 0.05098, 0.05098, 0.05872, 0.05478, 0.1359, 0.3425, 0.7802, 0.7592, 0.2794, 0.1097, 0.7802, 0.3425, 0.1359, 0.8176, 0.5041, 0.1899, 1.0, 1.0, 1.0, 1.0, 0.9213, 0.9324, 0.9213, 0.9139, 0.02961, 0.06833, 0.02961, 0.002797]): _vg.add([_i], _w, 'REPLACE')
_vg = ob_cube.vertex_groups.new(name='Spine')
for _i, _w in zip([1, 5, 6, 10, 14, 15, 19, 23, 24, 28, 32, 33, 45, 46, 47, 48, 49, 50, 51, 52, 53, 58, 59, 63, 64, 65, 66, 67, 68, 69, 70, 71, 72, 73, 74, 75, 76, 77, 78, 79, 80, 81, 82, 83, 84, 85, 86, 87, 88, 89, 100, 103, 104, 108, 109, 110, 111, 112, 113, 114, 115, 116, 117, 118, 119, 120, 121, 122, 123, 124, 125, 136, 137, 141, 153, 154, 155, 156, 157, 158, 159, 209, 213, 225, 226, 227, 228, 229, 230, 231, 344, 345, 346, 347, 348, 354, 355, 356, 357, 363, 364, 365, 366, 372, 373, 374, 378, 379, 380, 381, 382, 383, 384, 385, 386, 387, 388, 389, 390, 391, 392, 393, 394, 395, 396, 397, 398, 399, 400, 401, 403, 404, 405, 406, 414, 415, 416, 417, 420, 421, 422, 423, 424, 425, 439, 440, 447, 448, 487, 488, 495, 496, 574, 575, 576, 577, 578, 579, 580, 581], [0.001548, 0.004555, 0.000781, 0.001548, 0.000781, 0.004555, 0.01103, 0.01004, 0.01247, 0.01103, 0.01247, 0.01004, 0.6263, 0.237, 0.6321, 0.6571, 0.6193, 0.2324, 0.2397, 0.6337, 0.6629, 0.005798, 0.05923, 0.6263, 0.237, 0.6193, 0.6571, 0.6321, 0.2397, 0.2324, 0.6629, 0.6337, 0.5038, 0.1852, 0.4972, 0.7706, 0.5238, 0.1972, 0.1821, 0.8021, 0.7374, 0.5038, 0.1852, 0.5238, 0.7706, 0.4972, 0.1821, 0.1972, 0.7374, 0.8021, 0.02847, 0.004549, 0.0848, 0.2215, 0.6301, 0.2828, 0.08268, 0.1448, 0.3526, 0.6934, 0.09783, 0.06014, 0.2215, 0.6301, 0.1448, 0.08268, 0.2828, 0.6934, 0.3526, 0.06014, 0.09783, 0.02847, 0.004549, 0.0848, 0.07636, 0.2069, 0.07127, 0.001136, 0.07144, 0.1995, 0.1891, 0.005798, 0.05923, 0.07636, 0.2069, 0.07144, 0.001136, 0.07127, 0.1891, 0.1995, 0.008202, 0.07288, 0.06859, 0.06746, 0.0009962, 0.06746, 0.06859, 0.07288, 0.008202, 0.08212, 0.08367, 0.08522, 0.0134, 0.08522, 0.08367, 0.08212, 0.6754, 0.7964, 0.844, 0.844, 0.7964, 0.6754, 0.4411, 0.4399, 0.4276, 0.4276, 0.4399, 0.4411, 0.6912, 0.5984, 0.2198, 0.2408, 0.6174, 0.6265, 0.2198, 0.5984, 0.6912, 0.1824, 0.4959, 0.8101, 0.006704, 0.01656, 0.01656, 0.006704, 0.02081, 0.08102, 0.197, 0.09374, 0.197, 0.08102, 0.02081, 0.7075, 0.2928, 0.1028, 0.05148, 0.1321, 0.1613, 0.05512, 0.05512, 0.1613, 0.1321, 0.05148, 0.07874, 0.06759, 0.07874, 0.08607, 0.4577, 0.8563, 0.4577, 0.3327]): _vg.add([_i], _w, 'REPLACE')
_vg = ob_cube.vertex_groups.new(name='Arm.L')
for _i, _w in zip([47, 52, 54, 55, 56, 58, 59, 60, 63, 64, 65, 66, 67, 70, 71, 75, 76, 79, 80, 92, 96, 99, 100, 101, 102, 103, 104, 105, 106, 107, 108, 109, 110, 111, 112, 113, 114, 115, 116, 117, 118, 120, 121, 122, 125, 148, 149, 155, 159, 199, 203, 204, 207, 208, 209, 210, 211, 212, 213, 214, 215, 216, 217, 218, 219, 220, 221, 222, 223, 224, 225, 226, 227, 228, 229, 230, 231, 232, 233, 244, 248, 249, 253, 257, 258, 262, 266, 267, 279, 280, 281, 282, 283, 284, 285, 289, 292, 293, 294, 381, 382, 383, 384, 385, 386, 387, 394, 395, 397, 398, 405, 406, 407, 408, 409, 410, 411, 417, 418, 419, 420, 421, 422, 423, 424, 425, 439, 440, 441, 442, 474, 475, 476, 477, 478, 479, 480, 481, 482, 483, 484, 485, 486, 487, 488, 489, 490, 491, 492, 493, 494, 495, 496, 497, 512, 513, 518, 519, 537, 538, 540, 541, 579, 580, 581, 583, 584, 585, 594, 595, 596, 597], [0.006076, 0.05891, 0.07544, 0.2064, 0.07053, 0.07053, 0.1883, 0.1883, 0.07764, 0.002324, 0.07394, 0.2093, 0.07177, 0.2051, 0.1897, 0.05538, 0.01378, 0.01221, 0.1034, 0.006076, 0.05891, 0.5147, 0.7771, 0.5334, 0.1929, 0.5334, 0.758, 0.758, 0.2008, 0.2008, 0.499, 0.2742, 0.2596, 0.2742, 0.7105, 0.5873, 0.1428, 0.1428, 0.5873, 0.05802, 0.01296, 0.01296, 0.1749, 0.06592, 0.06592, 0.00537, 0.0586, 0.00537, 0.0586, 0.004852, 0.006417, 0.006417, 0.6346, 0.664, 0.6357, 0.2407, 0.6357, 0.6363, 0.6363, 0.2409, 0.2409, 0.628, 0.6598, 0.6336, 0.2379, 0.6224, 0.6692, 0.6351, 0.2402, 0.2335, 0.628, 0.6598, 0.6224, 0.2379, 0.6336, 0.6351, 0.6692, 0.2335, 0.2402, 0.01265, 0.01327, 0.01327, 0.01142, 0.01066, 0.0128, 0.01142, 0.0128, 0.01066, 0.07764, 0.2093, 0.07394, 0.002324, 0.07177, 0.1897, 0.2051, 0.05538, 0.01378, 0.1034, 0.01221, 0.07251, 0.1329, 0.265, 0.4498, 0.4429, 0.4284, 0.09298, 0.05161, 0.1319, 0.05908, 0.1729, 0.07251, 0.1329, 0.265, 0.4498, 0.4429, 0.4284, 0.09298, 0.4288, 0.4429, 0.4288, 0.7248, 0.7796, 0.7248, 0.09488, 0.2072, 0.09488, 0.05097, 0.1313, 0.1313, 0.05097, 0.08272, 0.08403, 0.08549, 0.08272, 0.08403, 0.08549, 0.08592, 0.08533, 0.08592, 0.07481, 0.07235, 0.07481, 0.2218, 0.6036, 0.704, 0.704, 0.6036, 0.2218, 0.2414, 0.6191, 0.6278, 0.6278, 0.6191, 0.2414, 0.009277, 0.009277, 0.01384, 0.01384, 0.1319, 0.05161, 0.1729, 0.05908, 0.03771, 0.4843, 0.3323, 0.03771, 0.4843, 0.3323, 0.07981, 0.08643, 0.07981, 0.08643]): _vg.add([_i], _w, 'REPLACE')
_vg = ob_cube.vertex_groups.new(name='Hand.L')
for _i, _w in zip([99, 100, 101, 102, 103, 104, 105, 106, 107, 198, 199, 200, 201, 202, 203, 204, 205, 206, 207, 208, 209, 210, 211, 212, 213, 214, 215, 216, 217, 218, 219, 220, 221, 222, 223, 224, 225, 226, 227, 228, 229, 230, 231, 232, 233, 234, 235, 236, 237, 238, 239, 240, 241, 242, 243, 244, 245, 246, 247, 248, 249, 250, 251, 252, 253, 254, 255, 256, 257, 258, 259, 260, 261, 262, 263, 264, 265, 266, 267, 268, 269, 384, 385, 408, 409, 418, 420, 421, 422, 474, 475, 476, 477, 478, 479, 480, 481, 482, 483, 484, 485, 486, 487, 488, 489, 490, 491, 492, 493, 494, 495, 496, 497, 498, 499, 500, 501, 502, 503, 504, 505, 506, 507, 508, 509, 510, 511, 512, 513, 514, 515, 516, 517, 518, 519, 520, 521, 580, 584, 594, 595, 596, 597, 598, 599, 600, 601], [0.4853, 0.1659, 0.462, 0.8071, 0.462, 0.1572, 0.1572, 0.7992, 0.7992, 1.0, 0.9951, 1.0, 1.0, 1.0, 0.9936, 0.9936, 1.0, 1.0, 0.2899, 0.1296, 0.288, 0.7593, 0.288, 0.1162, 0.1162, 0.7591, 0.7591, 0.2956, 0.1331, 0.2897, 0.7609, 0.3061, 0.1313, 0.1172, 0.7598, 0.7665, 0.2956, 0.1331, 0.3061, 0.7609, 0.2897, 0.1172, 0.1313, 0.7665, 0.7598, 1.0, 1.0, 1.0, 1.0, 1.0, 1.0, 1.0, 1.0, 1.0, 1.0, 0.9874, 1.0, 1.0, 1.0, 0.9867, 0.9867, 1.0, 1.0, 1.0, 0.9886, 1.0, 1.0, 1.0, 0.9893, 0.9872, 1.0, 1.0, 1.0, 0.9886, 1.0, 1.0, 1.0, 0.9872, 0.9893, 1.0, 1.0, 0.05435, 0.05839, 0.05435, 0.05839, 0.05712, 0.05737, 0.05839, 0.05737, 0.9173, 0.916, 0.9145, 0.9173, 0.916, 0.9145, 0.9141, 0.9147, 0.9141, 0.9252, 0.9277, 0.9252, 0.7782, 0.3412, 0.1347, 0.1347, 0.3412, 0.7782, 0.7586, 0.2785, 0.1089, 0.1089, 0.2785, 0.7586, 1.0, 1.0, 1.0, 1.0, 1.0, 1.0, 1.0, 1.0, 1.0, 1.0, 1.0, 1.0, 1.0, 1.0, 0.9907, 0.9907, 1.0, 1.0, 1.0, 1.0, 0.9862, 0.9862, 1.0, 1.0, 0.02838, 0.02838, 0.9202, 0.9136, 0.9202, 0.9136, 1.0, 1.0, 1.0, 1.0]): _vg.add([_i], _w, 'REPLACE')
_vg = ob_cube.vertex_groups.new(name='Arm.R')
for _i, _w in zip([45, 46, 47, 48, 49, 52, 53, 54, 55, 56, 57, 58, 59, 60, 61, 62, 67, 71, 83, 84, 88, 89, 90, 91, 92, 93, 94, 95, 96, 108, 109, 110, 111, 114, 115, 117, 118, 119, 120, 121, 122, 123, 124, 125, 127, 131, 132, 135, 136, 137, 138, 139, 140, 141, 142, 143, 144, 145, 146, 147, 148, 149, 150, 151, 152, 153, 154, 155, 156, 157, 158, 159, 160, 161, 172, 176, 177, 181, 185, 186, 190, 194, 195, 207, 208, 209, 211, 212, 213, 218, 222, 229, 230, 283, 284, 298, 299, 302, 303, 378, 379, 380, 386, 387, 388, 389, 390, 391, 394, 395, 402, 403, 404, 410, 411, 412, 413, 414, 415, 416, 417, 418, 419, 423, 424, 425, 426, 427, 428, 429, 430, 431, 432, 433, 434, 435, 436, 437, 438, 439, 440, 441, 442, 443, 444, 445, 446, 447, 448, 449, 464, 465, 470, 471, 493, 494, 495, 496, 535, 536, 537, 538, 578, 579, 581, 582, 583, 585, 586, 587, 588, 589], [0.07764, 0.002324, 0.07177, 0.2093, 0.07394, 0.1897, 0.2051, 0.6346, 0.664, 0.6357, 0.2407, 0.6357, 0.6363, 0.6363, 0.2409, 0.2409, 0.006076, 0.05891, 0.01378, 0.05538, 0.1034, 0.01221, 0.07764, 0.2093, 0.07177, 0.002324, 0.07394, 0.2051, 0.1897, 0.05802, 0.01296, 0.1749, 0.01296, 0.06592, 0.06592, 0.499, 0.2742, 0.7105, 0.2742, 0.2596, 0.1428, 0.5873, 0.5873, 0.1428, 0.01265, 0.01327, 0.01327, 0.5147, 0.7771, 0.5334, 0.1929, 0.5334, 0.758, 0.758, 0.2008, 0.2008, 0.628, 0.6598, 0.6224, 0.2379, 0.6336, 0.6351, 0.6692, 0.2335, 0.2402, 0.628, 0.6598, 0.6336, 0.2379, 0.6224, 0.6692, 0.6351, 0.2402, 0.2335, 0.004852, 0.006417, 0.006417, 0.01142, 0.0128, 0.01066, 0.01142, 0.01066, 0.0128, 0.07544, 0.2064, 0.07053, 0.07053, 0.1883, 0.1883, 0.00537, 0.0586, 0.00537, 0.0586, 0.006076, 0.05891, 0.05538, 0.01378, 0.01221, 0.1034, 0.265, 0.1329, 0.07251, 0.09298, 0.4284, 0.4429, 0.4498, 0.1729, 0.05908, 0.05161, 0.1319, 0.265, 0.1329, 0.07251, 0.09298, 0.4284, 0.4429, 0.4498, 0.7248, 0.7796, 0.7248, 0.4288, 0.4429, 0.4288, 0.09488, 0.2072, 0.09488, 0.08549, 0.08403, 0.08272, 0.08549, 0.08403, 0.08272, 0.07481, 0.07235, 0.07481, 0.08592, 0.08533, 0.08592, 0.2414, 0.6191, 0.6278, 0.6278, 0.6191, 0.2414, 0.2218, 0.6036, 0.704, 0.704, 0.6036, 0.2218, 0.01384, 0.01384, 0.009277, 0.009277, 0.05097, 0.1313, 0.1313, 0.05097, 0.05908, 0.1729, 0.1319, 0.05161, 0.4843, 0.03771, 0.3323, 0.4843, 0.03771, 0.3323, 0.07981, 0.08643, 0.07981, 0.08643]): _vg.add([_i], _w, 'REPLACE')
_vg = ob_cube.vertex_groups.new(name='Hand.R')
for _i, _w in zip([54, 55, 56, 57, 58, 59, 60, 61, 62, 126, 127, 128, 129, 130, 131, 132, 133, 134, 135, 136, 137, 138, 139, 140, 141, 142, 143, 144, 145, 146, 147, 148, 149, 150, 151, 152, 153, 154, 155, 156, 157, 158, 159, 160, 161, 162, 163, 164, 165, 166, 167, 168, 169, 170, 171, 172, 173, 174, 175, 176, 177, 178, 179, 180, 181, 182, 183, 184, 185, 186, 187, 188, 189, 190, 191, 192, 193, 194, 195, 196, 197, 388, 389, 412, 413, 414, 415, 416, 417, 418, 419, 426, 427, 428, 429, 430, 431, 432, 433, 434, 435, 436, 437, 438, 439, 440, 441, 442, 443, 444, 445, 446, 447, 448, 449, 450, 451, 452, 453, 454, 455, 456, 457, 458, 459, 460, 461, 462, 463, 464, 465, 466, 467, 468, 469, 470, 471, 472, 473, 578, 582, 586, 587, 588, 589, 590, 591, 592, 593], [0.2899, 0.1296, 0.288, 0.7593, 0.288, 0.1162, 0.1162, 0.7591, 0.7591, 1.0, 0.9874, 1.0, 1.0, 1.0, 0.9867, 0.9867, 1.0, 1.0, 0.4853, 0.1659, 0.462, 0.8071, 0.462, 0.1572, 0.1572, 0.7992, 0.7992, 0.2956, 0.1331, 0.3061, 0.7609, 0.2897, 0.1172, 0.1313, 0.7665, 0.7598, 0.2956, 0.1331, 0.2897, 0.7609, 0.3061, 0.1313, 0.1172, 0.7598, 0.7665, 1.0, 1.0, 1.0, 1.0, 1.0, 1.0, 1.0, 1.0, 1.0, 1.0, 0.9951, 1.0, 1.0, 1.0, 0.9936, 0.9936, 1.0, 1.0, 1.0, 0.9886, 1.0, 1.0, 1.0, 0.9872, 0.9893, 1.0, 1.0, 1.0, 0.9886, 1.0, 1.0, 1.0, 0.9893, 0.9872, 1.0, 1.0, 0.05839, 0.05435, 0.05839, 0.05435, 0.05737, 0.05839, 0.05737, 0.04858, 0.05712, 0.04858, 0.9145, 0.916, 0.9173, 0.9145, 0.916, 0.9173, 0.9252, 0.9277, 0.9252, 0.9141, 0.9147, 0.9141, 0.7586, 0.2785, 0.1089, 0.1089, 0.2785, 0.7586, 0.7782, 0.3412, 0.1347, 0.1347, 0.3412, 0.7782, 1.0, 1.0, 1.0, 1.0, 1.0, 1.0, 1.0, 1.0, 1.0, 1.0, 1.0, 1.0, 1.0, 1.0, 0.9862, 0.9862, 1.0, 1.0, 1.0, 1.0, 0.9907, 0.9907, 1.0, 1.0, 0.02838, 0.02838, 0.9202, 0.9136, 0.9202, 0.9136, 1.0, 1.0, 1.0, 1.0]): _vg.add([_i], _w, 'REPLACE')
_vg = ob_cube.vertex_groups.new(name='Neck')
for _i, _w in zip([56, 60, 90, 91, 92, 93, 94, 95, 96, 97, 98, 100, 101, 105, 108, 109, 110, 111, 112, 113, 114, 115, 116, 117, 118, 119, 120, 121, 122, 123, 124, 125, 136, 139, 140, 144, 145, 146, 147, 148, 149, 150, 211, 212, 216, 217, 218, 219, 220, 221, 222, 271, 275, 276, 279, 280, 281, 282, 283, 284, 285, 286, 287, 288, 289, 290, 291, 292, 293, 294, 295, 296, 297, 298, 299, 300, 301, 302, 303, 304, 305, 316, 320, 321, 325, 329, 330, 334, 338, 339, 379, 380, 381, 382, 402, 403, 404, 405, 406, 407, 408, 409, 410, 411, 412, 413, 414, 415, 416, 419, 420, 421, 422, 423, 424, 425, 441, 442, 445, 446, 489, 490, 493, 494, 522, 523, 524, 525, 526, 527, 528, 529, 530, 531, 532, 533, 534, 535, 536, 537, 538, 539, 540, 541, 542, 543, 544, 545, 560, 561, 564, 567, 582, 583, 584, 585, 602, 603, 604, 605], [0.005798, 0.05923, 0.6263, 0.6571, 0.6321, 0.237, 0.6193, 0.6629, 0.6337, 0.2397, 0.2324, 0.02847, 0.004549, 0.0848, 0.2215, 0.08268, 0.2828, 0.6301, 0.1448, 0.06014, 0.09783, 0.6934, 0.3526, 0.2215, 0.08268, 0.1448, 0.6301, 0.2828, 0.09783, 0.06014, 0.3526, 0.6934, 0.02847, 0.004549, 0.0848, 0.07636, 0.2069, 0.07144, 0.001136, 0.07127, 0.1891, 0.1995, 0.005798, 0.05923, 0.07636, 0.2069, 0.07127, 0.001136, 0.07144, 0.1995, 0.1891, 0.01103, 0.01004, 0.01247, 0.6263, 0.6571, 0.6193, 0.237, 0.6321, 0.6337, 0.6629, 0.2324, 0.2397, 0.5038, 0.7706, 0.4972, 0.1852, 0.5238, 0.7374, 0.8021, 0.1821, 0.1972, 0.5038, 0.7706, 0.5238, 0.1852, 0.4972, 0.8021, 0.7374, 0.1972, 0.1821, 0.01103, 0.01247, 0.01004, 0.001548, 0.004555, 0.000781, 0.001548, 0.000781, 0.004555, 0.006704, 0.01656, 0.01656, 0.006704, 0.6754, 0.7964, 0.844, 0.844, 0.7964, 0.6754, 0.4411, 0.4399, 0.4276, 0.4276, 0.4399, 0.4411, 0.197, 0.08102, 0.02081, 0.09374, 0.02081, 0.08102, 0.197, 0.1028, 0.2928, 0.7075, 0.1321, 0.05148, 0.05512, 0.1613, 0.1613, 0.05512, 0.05148, 0.1321, 0.07288, 0.06859, 0.06746, 0.06746, 0.06859, 0.07288, 0.08212, 0.08367, 0.08522, 0.08522, 0.08367, 0.08212, 0.2198, 0.5984, 0.6912, 0.6265, 0.6174, 0.2408, 0.6912, 0.5984, 0.2198, 0.8101, 0.4959, 0.1824, 0.008202, 0.0134, 0.008202, 0.0009962, 0.4577, 0.8563, 0.4577, 0.3327, 0.07874, 0.06759, 0.07874, 0.08607]): _vg.add([_i], _w, 'REPLACE')
_vg = ob_cube.vertex_groups.new(name='Head')
for _i, _w in zip([90, 91, 92, 93, 94, 95, 96, 97, 98, 145, 217, 270, 271, 272, 273, 274, 275, 276, 277, 278, 279, 280, 281, 282, 283, 284, 285, 286, 287, 288, 289, 290, 291, 292, 293, 294, 295, 296, 297, 298, 299, 300, 301, 302, 303, 304, 305, 306, 307, 308, 309, 310, 311, 312, 313, 314, 315, 316, 317, 318, 319, 320, 321, 322, 323, 324, 325, 326, 327, 328, 329, 330, 331, 332, 333, 334, 335, 336, 337, 338, 339, 340, 341, 402, 403, 404, 405, 406, 407, 408, 409, 410, 411, 412, 413, 522, 523, 524, 525, 526, 527, 528, 529, 530, 531, 532, 533, 534, 535, 536, 537, 538, 539, 540, 541, 542, 543, 544, 545, 546, 547, 548, 549, 550, 551, 552, 553, 554, 555, 556, 557, 558, 559, 560, 561, 562, 563, 564, 565, 566, 567, 568, 569, 582, 583, 584, 585, 602, 603, 604, 605, 606, 607, 608, 609], [0.2961, 0.1336, 0.2901, 0.7607, 0.3068, 0.132, 0.1177, 0.7603, 0.7676, 0.0001816, 0.0001816, 1.0, 0.989, 1.0, 1.0, 1.0, 0.99, 0.9875, 1.0, 1.0, 0.2961, 0.1336, 0.3068, 0.7607, 0.2901, 0.1177, 0.132, 0.7676, 0.7603, 0.4962, 0.174, 0.5028, 0.8148, 0.4624, 0.1591, 0.1857, 0.8179, 0.8028, 0.4962, 0.174, 0.4624, 0.8148, 0.5028, 0.1857, 0.1591, 0.8028, 0.8179, 1.0, 1.0, 1.0, 1.0, 1.0, 1.0, 1.0, 1.0, 1.0, 1.0, 0.989, 1.0, 1.0, 1.0, 0.9875, 0.99, 1.0, 1.0, 1.0, 0.9985, 1.0, 1.0, 1.0, 0.9954, 0.9992, 1.0, 1.0, 1.0, 0.9985, 1.0, 1.0, 1.0, 0.9992, 0.9954, 1.0, 1.0, 0.05961, 0.06409, 0.06691, 0.06691, 0.06409, 0.05961, 0.05478, 0.05872, 0.05098, 0.05098, 0.05872, 0.05478, 0.9271, 0.9314, 0.9325, 0.9325, 0.9314, 0.9271, 0.9179, 0.9163, 0.9148, 0.9148, 0.9163, 0.9179, 0.7802, 0.3425, 0.1359, 0.1097, 0.2794, 0.7592, 0.1359, 0.3425, 0.7802, 0.1899, 0.5041, 0.8176, 1.0, 1.0, 1.0, 1.0, 1.0, 1.0, 1.0, 1.0, 1.0, 1.0, 1.0, 1.0, 1.0, 1.0, 0.9918, 0.9866, 1.0, 1.0, 0.9918, 1.0, 1.0, 0.999, 1.0, 1.0, 0.02961, 0.06833, 0.02961, 0.002797, 0.9213, 0.9324, 0.9213, 0.9139, 1.0, 1.0, 1.0, 1.0]): _vg.add([_i], _w, 'REPLACE')
_m = ob_cube.modifiers.new('Armature', 'ARMATURE')
_m.object = ob_armature

# ---- collection membership
col_collection_1.objects.link(ob_armature)
col_collection_1.objects.link(ob_cube)

# ---- scene / render settings (as saved in the file)
scene.frame_start = 1; scene.frame_end = 250; scene.frame_set(0)
scene.render.engine = 'BLENDER_EEVEE_NEXT'
scene.render.resolution_percentage = 50
scene.render.dither_intensity = 0.0
scene.cycles.use_denoising = False
scene.cycles.samples = 10
scene.cycles.sampling_pattern = 'TABULATED_SOBOL'
scene.cycles.light_sampling_threshold = 0.0
scene.cycles.use_adaptive_sampling = False
scene.cycles.use_light_tree = False
scene.cycles.blur_glossy = 0.0
scene.cycles.pixel_filter_type = 'GAUSSIAN'
scene.cycles.sample_clamp_indirect = 0.0
scene.view_settings.view_transform = 'Standard'
bpy.context.view_layer.update()

# ---- added for rendering (the .blend has no active camera and no usable light): camera, sun
cam_auto = bpy.data.cameras.new('AutoCamera')
cam_auto.lens = 50.0
cam_auto.sensor_width = 36.0
cam_auto.clip_end = 1000.0
ob_auto_camera = bpy.data.objects.new('AutoCamera', cam_auto)
scene.collection.objects.link(ob_auto_camera)
ob_auto_camera.location = (6.89608, -8.08037, 6.73717)
ob_auto_camera.rotation_euler = (1.09748, -7.21219e-08, 0.694738)
scene.camera = ob_auto_camera
light_auto_sun = bpy.data.lights.new('AutoSun', 'SUN')
light_auto_sun.energy = 3.0
light_auto_sun.angle = 0.0523599
ob_auto_sun = bpy.data.objects.new('AutoSun', light_auto_sun)
scene.collection.objects.link(ob_auto_sun)
ob_auto_sun.rotation_euler = (0.872665, 0.174533, 0.523599)
bpy.context.view_layer.update()

